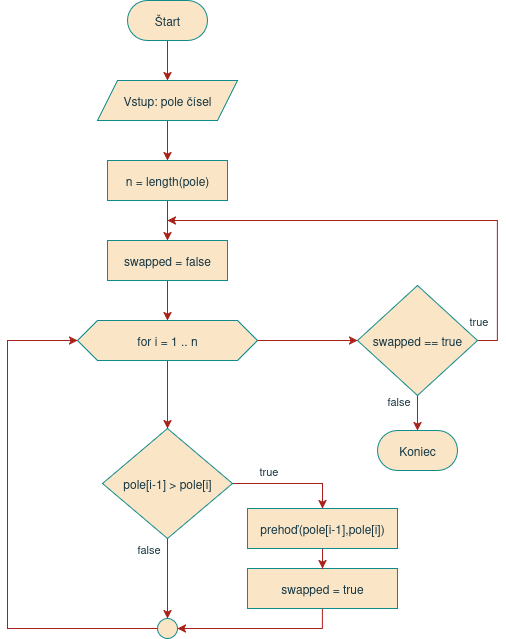

The diagram above was exported from draw.io. Its source (the exported page's mxGraphModel, read from the mxfile embedded in the PNG):
<mxGraphModel dx="1426" dy="787" grid="1" gridSize="10" guides="1" tooltips="1" connect="1" arrows="1" fold="1" page="1" pageScale="1" pageWidth="850" pageHeight="1100" math="0" shadow="0">
  <root>
    <mxCell id="0" />
    <mxCell id="1" parent="0" />
    <mxCell id="jYGS7zNcTlh7Mksud6CM-15" value="" style="edgeStyle=orthogonalEdgeStyle;rounded=0;orthogonalLoop=1;jettySize=auto;html=1;labelBackgroundColor=none;strokeColor=#A8201A;fontColor=default;" edge="1" parent="1" source="jYGS7zNcTlh7Mksud6CM-1" target="jYGS7zNcTlh7Mksud6CM-9">
      <mxGeometry relative="1" as="geometry" />
    </mxCell>
    <mxCell id="jYGS7zNcTlh7Mksud6CM-31" value="" style="edgeStyle=orthogonalEdgeStyle;rounded=0;orthogonalLoop=1;jettySize=auto;html=1;labelBackgroundColor=none;strokeColor=#A8201A;fontColor=default;" edge="1" parent="1" source="jYGS7zNcTlh7Mksud6CM-1" target="jYGS7zNcTlh7Mksud6CM-30">
      <mxGeometry relative="1" as="geometry" />
    </mxCell>
    <mxCell id="jYGS7zNcTlh7Mksud6CM-1" value="for i = 1 .. n" style="shape=hexagon;perimeter=hexagonPerimeter2;whiteSpace=wrap;html=1;fixedSize=1;labelBackgroundColor=none;fillColor=#FAE5C7;strokeColor=#0F8B8D;fontColor=#143642;" vertex="1" parent="1">
      <mxGeometry x="190" y="360" width="180" height="40" as="geometry" />
    </mxCell>
    <mxCell id="jYGS7zNcTlh7Mksud6CM-6" style="edgeStyle=orthogonalEdgeStyle;rounded=0;orthogonalLoop=1;jettySize=auto;html=1;exitX=0.5;exitY=1;exitDx=0;exitDy=0;entryX=0.5;entryY=0;entryDx=0;entryDy=0;labelBackgroundColor=none;strokeColor=#A8201A;fontColor=default;" edge="1" parent="1" source="jYGS7zNcTlh7Mksud6CM-3" target="jYGS7zNcTlh7Mksud6CM-4">
      <mxGeometry relative="1" as="geometry" />
    </mxCell>
    <mxCell id="jYGS7zNcTlh7Mksud6CM-3" value="Štart" style="rounded=1;whiteSpace=wrap;html=1;arcSize=50;labelBackgroundColor=none;fillColor=#FAE5C7;strokeColor=#0F8B8D;fontColor=#143642;" vertex="1" parent="1">
      <mxGeometry x="240" y="40" width="80" height="40" as="geometry" />
    </mxCell>
    <mxCell id="jYGS7zNcTlh7Mksud6CM-12" style="edgeStyle=orthogonalEdgeStyle;rounded=0;orthogonalLoop=1;jettySize=auto;html=1;exitX=0.5;exitY=1;exitDx=0;exitDy=0;entryX=0.5;entryY=0;entryDx=0;entryDy=0;labelBackgroundColor=none;strokeColor=#A8201A;fontColor=default;" edge="1" parent="1" source="jYGS7zNcTlh7Mksud6CM-4" target="jYGS7zNcTlh7Mksud6CM-7">
      <mxGeometry relative="1" as="geometry" />
    </mxCell>
    <mxCell id="jYGS7zNcTlh7Mksud6CM-4" value="Vstup: pole čísel" style="shape=parallelogram;perimeter=parallelogramPerimeter;whiteSpace=wrap;html=1;fixedSize=1;labelBackgroundColor=none;fillColor=#FAE5C7;strokeColor=#0F8B8D;fontColor=#143642;" vertex="1" parent="1">
      <mxGeometry x="210" y="120" width="140" height="40" as="geometry" />
    </mxCell>
    <mxCell id="jYGS7zNcTlh7Mksud6CM-13" style="edgeStyle=orthogonalEdgeStyle;rounded=0;orthogonalLoop=1;jettySize=auto;html=1;exitX=0.5;exitY=1;exitDx=0;exitDy=0;entryX=0.5;entryY=0;entryDx=0;entryDy=0;labelBackgroundColor=none;strokeColor=#A8201A;fontColor=default;" edge="1" parent="1" source="jYGS7zNcTlh7Mksud6CM-7" target="jYGS7zNcTlh7Mksud6CM-8">
      <mxGeometry relative="1" as="geometry" />
    </mxCell>
    <mxCell id="jYGS7zNcTlh7Mksud6CM-7" value="n = length(pole)" style="rounded=0;whiteSpace=wrap;html=1;labelBackgroundColor=none;fillColor=#FAE5C7;strokeColor=#0F8B8D;fontColor=#143642;" vertex="1" parent="1">
      <mxGeometry x="220" y="200" width="120" height="40" as="geometry" />
    </mxCell>
    <mxCell id="jYGS7zNcTlh7Mksud6CM-14" style="edgeStyle=orthogonalEdgeStyle;rounded=0;orthogonalLoop=1;jettySize=auto;html=1;exitX=0.5;exitY=1;exitDx=0;exitDy=0;entryX=0.5;entryY=0;entryDx=0;entryDy=0;labelBackgroundColor=none;strokeColor=#A8201A;fontColor=default;" edge="1" parent="1" source="jYGS7zNcTlh7Mksud6CM-8" target="jYGS7zNcTlh7Mksud6CM-1">
      <mxGeometry relative="1" as="geometry" />
    </mxCell>
    <mxCell id="jYGS7zNcTlh7Mksud6CM-8" value="swapped = false" style="rounded=0;whiteSpace=wrap;html=1;labelBackgroundColor=none;fillColor=#FAE5C7;strokeColor=#0F8B8D;fontColor=#143642;" vertex="1" parent="1">
      <mxGeometry x="220" y="280" width="120" height="40" as="geometry" />
    </mxCell>
    <mxCell id="jYGS7zNcTlh7Mksud6CM-19" value="" style="edgeStyle=orthogonalEdgeStyle;rounded=0;orthogonalLoop=1;jettySize=auto;html=1;entryX=0.5;entryY=0;entryDx=0;entryDy=0;labelBackgroundColor=none;strokeColor=#A8201A;fontColor=default;" edge="1" parent="1" source="jYGS7zNcTlh7Mksud6CM-9" target="jYGS7zNcTlh7Mksud6CM-25">
      <mxGeometry relative="1" as="geometry">
        <mxPoint x="430" y="523" as="targetPoint" />
      </mxGeometry>
    </mxCell>
    <mxCell id="jYGS7zNcTlh7Mksud6CM-24" value="true" style="edgeLabel;html=1;align=center;verticalAlign=middle;resizable=0;points=[];labelBackgroundColor=none;fontColor=#143642;" vertex="1" connectable="0" parent="jYGS7zNcTlh7Mksud6CM-19">
      <mxGeometry x="-0.1059" y="3" relative="1" as="geometry">
        <mxPoint x="-16" y="-10" as="offset" />
      </mxGeometry>
    </mxCell>
    <mxCell id="jYGS7zNcTlh7Mksud6CM-21" value="" style="edgeStyle=orthogonalEdgeStyle;rounded=0;orthogonalLoop=1;jettySize=auto;html=1;labelBackgroundColor=none;strokeColor=#A8201A;fontColor=default;" edge="1" parent="1" source="jYGS7zNcTlh7Mksud6CM-9" target="jYGS7zNcTlh7Mksud6CM-20">
      <mxGeometry relative="1" as="geometry" />
    </mxCell>
    <mxCell id="jYGS7zNcTlh7Mksud6CM-22" value="false" style="edgeLabel;html=1;align=center;verticalAlign=middle;resizable=0;points=[];labelBackgroundColor=none;fontColor=#143642;" vertex="1" connectable="0" parent="jYGS7zNcTlh7Mksud6CM-21">
      <mxGeometry x="-0.05" y="2" relative="1" as="geometry">
        <mxPoint x="-22" y="-28" as="offset" />
      </mxGeometry>
    </mxCell>
    <mxCell id="jYGS7zNcTlh7Mksud6CM-9" value="pole[i-1] &amp;gt; pole[i]" style="rhombus;whiteSpace=wrap;html=1;labelBackgroundColor=none;fillColor=#FAE5C7;strokeColor=#0F8B8D;fontColor=#143642;" vertex="1" parent="1">
      <mxGeometry x="215" y="468" width="130" height="110" as="geometry" />
    </mxCell>
    <mxCell id="jYGS7zNcTlh7Mksud6CM-26" style="edgeStyle=orthogonalEdgeStyle;rounded=0;orthogonalLoop=1;jettySize=auto;html=1;exitX=0.5;exitY=1;exitDx=0;exitDy=0;entryX=1;entryY=0.5;entryDx=0;entryDy=0;labelBackgroundColor=none;strokeColor=#A8201A;fontColor=default;" edge="1" parent="1" source="jYGS7zNcTlh7Mksud6CM-16" target="jYGS7zNcTlh7Mksud6CM-20">
      <mxGeometry relative="1" as="geometry" />
    </mxCell>
    <mxCell id="jYGS7zNcTlh7Mksud6CM-16" value="swapped = true" style="rounded=0;whiteSpace=wrap;html=1;labelBackgroundColor=none;fillColor=#FAE5C7;strokeColor=#0F8B8D;fontColor=#143642;" vertex="1" parent="1">
      <mxGeometry x="360" y="608" width="150" height="40" as="geometry" />
    </mxCell>
    <mxCell id="jYGS7zNcTlh7Mksud6CM-23" style="edgeStyle=orthogonalEdgeStyle;rounded=0;orthogonalLoop=1;jettySize=auto;html=1;exitX=0;exitY=0.5;exitDx=0;exitDy=0;entryX=0;entryY=0.5;entryDx=0;entryDy=0;labelBackgroundColor=none;strokeColor=#A8201A;fontColor=default;" edge="1" parent="1" source="jYGS7zNcTlh7Mksud6CM-20" target="jYGS7zNcTlh7Mksud6CM-1">
      <mxGeometry relative="1" as="geometry">
        <Array as="points">
          <mxPoint x="120" y="668" />
          <mxPoint x="120" y="380" />
        </Array>
      </mxGeometry>
    </mxCell>
    <mxCell id="jYGS7zNcTlh7Mksud6CM-20" value="" style="ellipse;whiteSpace=wrap;html=1;aspect=fixed;labelBackgroundColor=none;fillColor=#FAE5C7;strokeColor=#0F8B8D;fontColor=#143642;" vertex="1" parent="1">
      <mxGeometry x="270" y="658" width="20" height="20" as="geometry" />
    </mxCell>
    <mxCell id="jYGS7zNcTlh7Mksud6CM-29" value="" style="edgeStyle=orthogonalEdgeStyle;rounded=0;orthogonalLoop=1;jettySize=auto;html=1;labelBackgroundColor=none;strokeColor=#A8201A;fontColor=default;" edge="1" parent="1" source="jYGS7zNcTlh7Mksud6CM-25" target="jYGS7zNcTlh7Mksud6CM-16">
      <mxGeometry relative="1" as="geometry" />
    </mxCell>
    <mxCell id="jYGS7zNcTlh7Mksud6CM-25" value="prehoď(pole[i-1],pole[i])" style="rounded=0;whiteSpace=wrap;html=1;labelBackgroundColor=none;fillColor=#FAE5C7;strokeColor=#0F8B8D;fontColor=#143642;" vertex="1" parent="1">
      <mxGeometry x="360" y="548" width="150" height="40" as="geometry" />
    </mxCell>
    <mxCell id="jYGS7zNcTlh7Mksud6CM-33" style="edgeStyle=orthogonalEdgeStyle;rounded=0;orthogonalLoop=1;jettySize=auto;html=1;exitX=1;exitY=0.5;exitDx=0;exitDy=0;labelBackgroundColor=none;strokeColor=#A8201A;fontColor=default;" edge="1" parent="1" source="jYGS7zNcTlh7Mksud6CM-30">
      <mxGeometry relative="1" as="geometry">
        <mxPoint x="280" y="260" as="targetPoint" />
        <Array as="points">
          <mxPoint x="610" y="380" />
          <mxPoint x="610" y="260" />
        </Array>
      </mxGeometry>
    </mxCell>
    <mxCell id="jYGS7zNcTlh7Mksud6CM-34" value="true" style="edgeLabel;html=1;align=center;verticalAlign=middle;resizable=0;points=[];labelBackgroundColor=none;fontColor=#143642;" vertex="1" connectable="0" parent="jYGS7zNcTlh7Mksud6CM-33">
      <mxGeometry x="-0.7319" y="-4" relative="1" as="geometry">
        <mxPoint x="-24" y="23" as="offset" />
      </mxGeometry>
    </mxCell>
    <mxCell id="jYGS7zNcTlh7Mksud6CM-36" value="" style="edgeStyle=orthogonalEdgeStyle;rounded=0;orthogonalLoop=1;jettySize=auto;html=1;labelBackgroundColor=none;strokeColor=#A8201A;fontColor=default;" edge="1" parent="1" source="jYGS7zNcTlh7Mksud6CM-30" target="jYGS7zNcTlh7Mksud6CM-35">
      <mxGeometry relative="1" as="geometry" />
    </mxCell>
    <mxCell id="jYGS7zNcTlh7Mksud6CM-37" value="&lt;div&gt;false&lt;/div&gt;" style="edgeLabel;html=1;align=center;verticalAlign=middle;resizable=0;points=[];labelBackgroundColor=none;fontColor=#143642;" vertex="1" connectable="0" parent="jYGS7zNcTlh7Mksud6CM-36">
      <mxGeometry x="0.2889" relative="1" as="geometry">
        <mxPoint x="-20" y="-14" as="offset" />
      </mxGeometry>
    </mxCell>
    <mxCell id="jYGS7zNcTlh7Mksud6CM-30" value="swapped == true" style="rhombus;whiteSpace=wrap;html=1;labelBackgroundColor=none;fillColor=#FAE5C7;strokeColor=#0F8B8D;fontColor=#143642;" vertex="1" parent="1">
      <mxGeometry x="470" y="325" width="120" height="110" as="geometry" />
    </mxCell>
    <mxCell id="jYGS7zNcTlh7Mksud6CM-35" value="Koniec" style="rounded=1;whiteSpace=wrap;html=1;arcSize=50;labelBackgroundColor=none;fillColor=#FAE5C7;strokeColor=#0F8B8D;fontColor=#143642;" vertex="1" parent="1">
      <mxGeometry x="490" y="470" width="80" height="40" as="geometry" />
    </mxCell>
  </root>
</mxGraphModel>